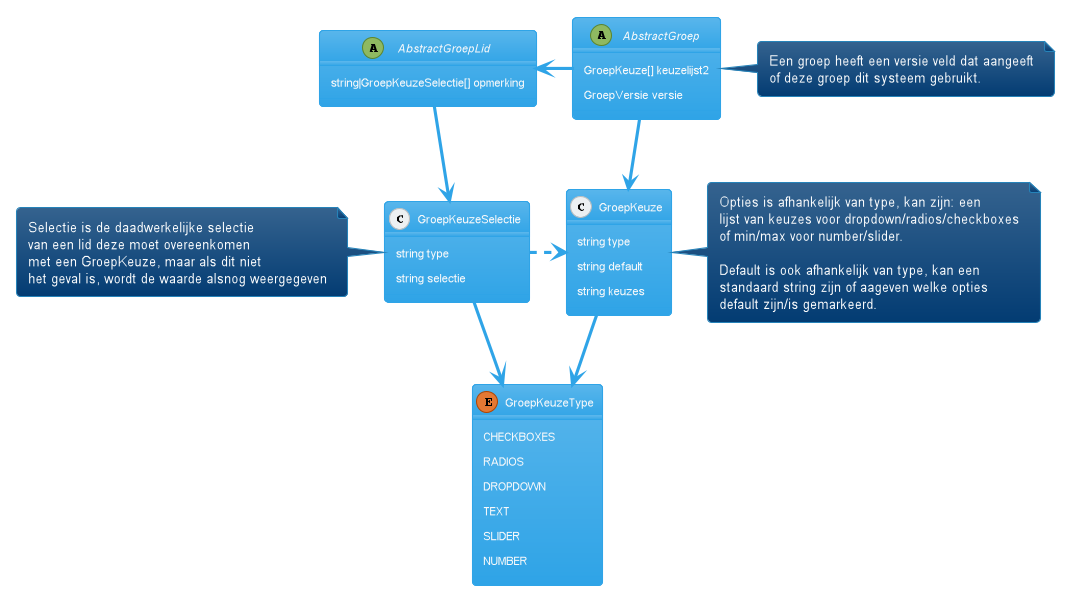

The diagram above was rendered by PlantUML. Its source (embedded in the PNG):
@startuml
!theme cerulean
abstract class AbstractGroep {
  GroepKeuze[] keuzelijst2
  GroepVersie versie
}

abstract class AbstractGroepLid {
  string|GroepKeuzeSelectie[] opmerking
}

AbstractGroepLid <- AbstractGroep

class GroepKeuze {
  string type
  string default
  string keuzes
}

class GroepKeuzeSelectie {
  string type
  string selectie
}

enum GroepKeuzeType {
  CHECKBOXES
  RADIOS
  DROPDOWN
  TEXT
  SLIDER
  NUMBER
}

GroepKeuze --> GroepKeuzeType
GroepKeuzeSelectie --> GroepKeuzeType

AbstractGroepLid --> GroepKeuzeSelectie

GroepKeuzeSelectie .> GroepKeuze
AbstractGroep --> GroepKeuze

note right of GroepKeuze {
  Opties is afhankelijk van type, kan zijn: een
  lijst van keuzes voor dropdown/radios/checkboxes
  of min/max voor number/slider.

  Default is ook afhankelijk van type, kan een
  standaard string zijn of aageven welke opties
  default zijn/is gemarkeerd.
}

note left of GroepKeuzeSelectie {
  Selectie is de daadwerkelijke selectie
  van een lid deze moet overeenkomen
  met een GroepKeuze, maar als dit niet
  het geval is, wordt de waarde alsnog weergegeven
}

note right of AbstractGroep {
  Een groep heeft een versie veld dat aangeeft
  of deze groep dit systeem gebruikt.
}
@enduml